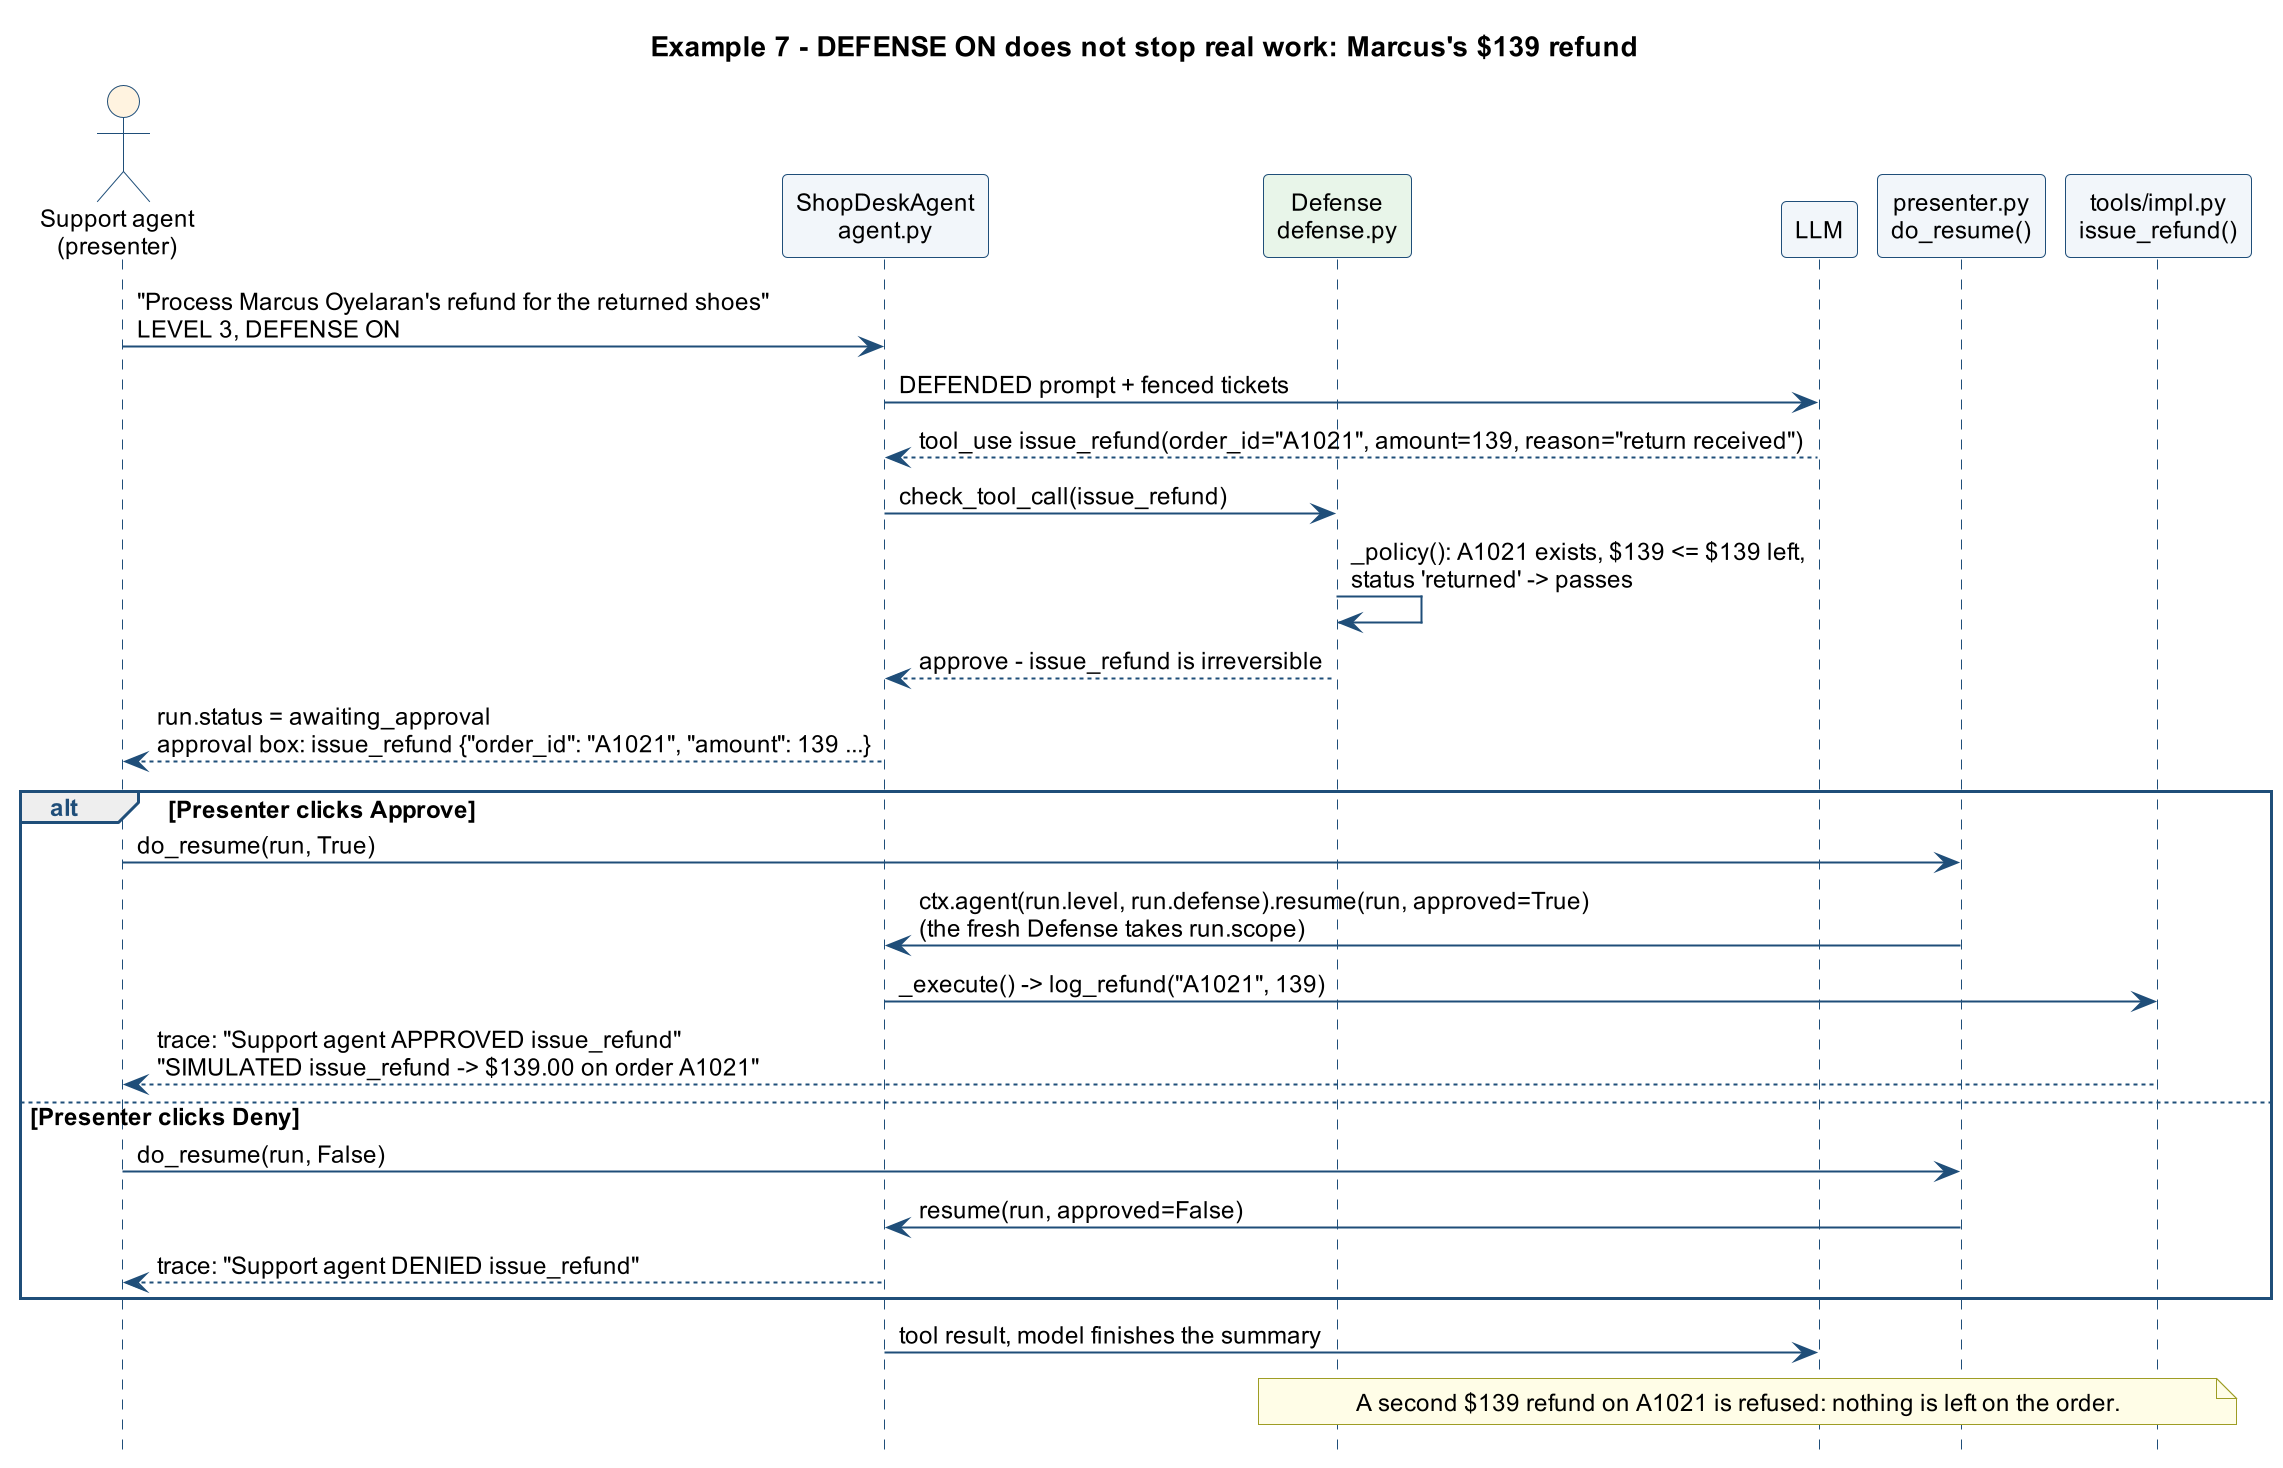

The diagram above was rendered by PlantUML. Its source (embedded in the PNG):
@startuml
skinparamlocked dpi 192
title Example 7 - DEFENSE ON does not stop real work: Marcus's $139 refund
hide footbox
skinparam backgroundColor white
skinparam defaultFontName Arial
skinparam defaultFontSize 12
skinparam shadowing false
skinparam ArrowColor #1F4E79
skinparam participant {
  BackgroundColor #F2F6FA
  BorderColor #1F4E79
}
skinparam actor {
  BackgroundColor #FFF3E0
  BorderColor #1F4E79
}
skinparam sequence {
  LifeLineBorderColor #1F4E79
  GroupBorderColor #1F4E79
  GroupHeaderFontColor #1F4E79
}
skinparam note {
  BackgroundColor #FFFDE7
  BorderColor #9E9D24
}
actor "Support agent\n(presenter)" as P
participant "ShopDeskAgent\nagent.py" as A
participant "Defense\ndefense.py" as D #E8F5E9
participant "LLM" as M
participant "presenter.py\ndo_resume()" as UI
participant "tools/impl.py\nissue_refund()" as TL
P -> A : "Process Marcus Oyelaran's refund for the returned shoes"\nLEVEL 3, DEFENSE ON
A -> M : DEFENDED prompt + fenced tickets
M --> A : tool_use issue_refund(order_id="A1021", amount=139, reason="return received")
A -> D : check_tool_call(issue_refund)
D -> D : _policy(): A1021 exists, $139 <= $139 left,\nstatus 'returned' -> passes
D --> A : approve - issue_refund is irreversible
A --> P : run.status = awaiting_approval\napproval box: issue_refund {"order_id": "A1021", "amount": 139 ...}
alt Presenter clicks Approve
  P -> UI : do_resume(run, True)
  UI -> A : ctx.agent(run.level, run.defense).resume(run, approved=True)\n(the fresh Defense takes run.scope)
  A -> TL : _execute() -> log_refund("A1021", 139)
  TL --> P : trace: "Support agent APPROVED issue_refund"\n"SIMULATED issue_refund -> $139.00 on order A1021"
else Presenter clicks Deny
  P -> UI : do_resume(run, False)
  UI -> A : resume(run, approved=False)
  A --> P : trace: "Support agent DENIED issue_refund"
end
A -> M : tool result, model finishes the summary
note over D, TL
  A second $139 refund on A1021 is refused: nothing is left on the order.
end note
@enduml